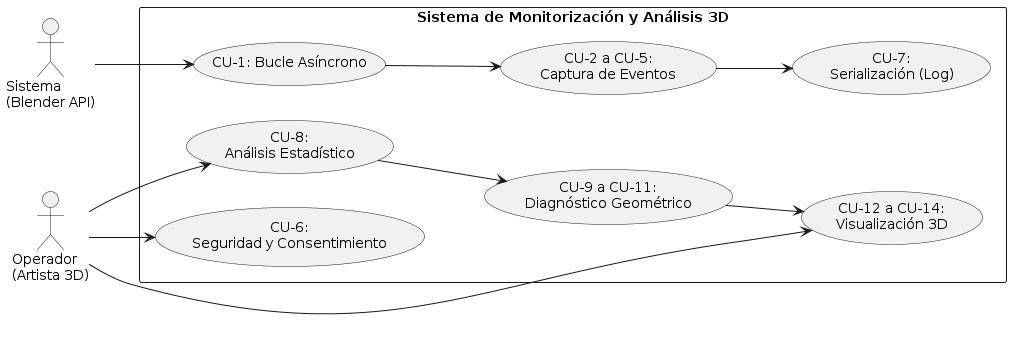

The diagram above was rendered by PlantUML. Its source (embedded in the PNG):
@startuml
left to right direction

actor "Sistema\n(Blender API)" as Sistema
actor "Operador\n(Artista 3D)" as Operador

rectangle "Sistema de Monitorización y Análisis 3D" {
    usecase "CU-1: Bucle Asíncrono" as CU1
    usecase "CU-2 a CU-5:\nCaptura de Eventos" as CU2
    usecase "CU-6:\nSeguridad y Consentimiento" as CU6
    usecase "CU-7:\nSerialización (Log)" as CU7
    usecase "CU-8:\nAnálisis Estadístico" as CU8
    usecase "CU-9 a CU-11:\nDiagnóstico Geométrico" as CU9
    usecase "CU-12 a CU-14:\nVisualización 3D" as CU12
}

Sistema --> CU1
Operador --> CU6
Operador --> CU8
Operador --> CU12

CU1 --> CU2
CU2 --> CU7
CU8 --> CU9
CU9 --> CU12
@enduml